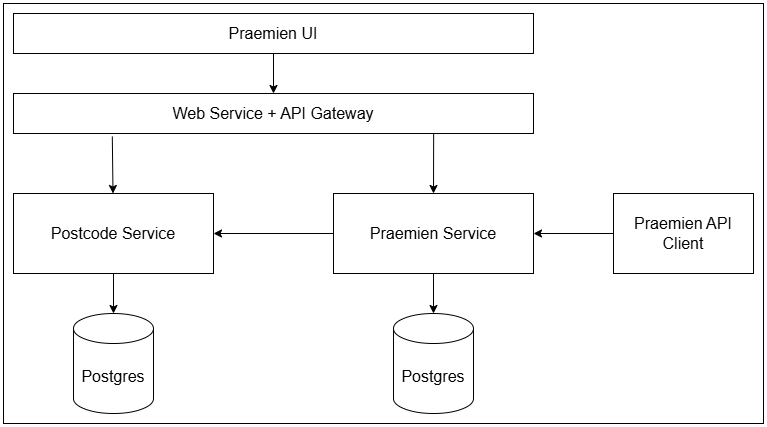

The diagram above was exported from draw.io. Its source (the exported page's mxGraphModel, read from the mxfile embedded in the PNG):
<mxGraphModel dx="1050" dy="1551" grid="1" gridSize="10" guides="1" tooltips="1" connect="1" arrows="1" fold="1" page="1" pageScale="1" pageWidth="1100" pageHeight="850" background="none" math="0" shadow="0">
  <root>
    <mxCell id="0" />
    <mxCell id="1" parent="0" />
    <mxCell id="uFuhPl2hnB0ibjBQB-Oc-1" value="" style="rounded=0;whiteSpace=wrap;html=1;" vertex="1" parent="1">
      <mxGeometry y="-850" width="760" height="420" as="geometry" />
    </mxCell>
    <mxCell id="joP367kgrG7cmbCs981g-12" style="edgeStyle=orthogonalEdgeStyle;rounded=0;orthogonalLoop=1;jettySize=auto;html=1;exitX=0.5;exitY=1;exitDx=0;exitDy=0;entryX=0.5;entryY=0;entryDx=0;entryDy=0;" parent="1" source="joP367kgrG7cmbCs981g-1" target="joP367kgrG7cmbCs981g-2" edge="1">
      <mxGeometry relative="1" as="geometry" />
    </mxCell>
    <mxCell id="joP367kgrG7cmbCs981g-1" value="&lt;font&gt;Praemien UI&lt;/font&gt;" style="rounded=0;whiteSpace=wrap;html=1;fontSize=16;" parent="1" vertex="1">
      <mxGeometry x="10" y="-840" width="520" height="40" as="geometry" />
    </mxCell>
    <mxCell id="joP367kgrG7cmbCs981g-2" value="Web Service + API Gateway" style="rounded=0;whiteSpace=wrap;html=1;fontSize=16;" parent="1" vertex="1">
      <mxGeometry x="10" y="-760" width="520" height="40" as="geometry" />
    </mxCell>
    <mxCell id="joP367kgrG7cmbCs981g-3" value="Postcode Service" style="rounded=0;whiteSpace=wrap;html=1;fontSize=16;" parent="1" vertex="1">
      <mxGeometry x="10" y="-660" width="200" height="80" as="geometry" />
    </mxCell>
    <mxCell id="joP367kgrG7cmbCs981g-6" value="Praemien Service" style="rounded=0;whiteSpace=wrap;html=1;fontSize=16;" parent="1" vertex="1">
      <mxGeometry x="330" y="-660" width="200" height="80" as="geometry" />
    </mxCell>
    <mxCell id="joP367kgrG7cmbCs981g-8" value="Postgres" style="shape=cylinder3;whiteSpace=wrap;html=1;boundedLbl=1;backgroundOutline=1;size=15;fontSize=16;" parent="1" vertex="1">
      <mxGeometry x="70" y="-540" width="80" height="100" as="geometry" />
    </mxCell>
    <mxCell id="joP367kgrG7cmbCs981g-9" value="Postgres" style="shape=cylinder3;whiteSpace=wrap;html=1;boundedLbl=1;backgroundOutline=1;size=15;fontSize=16;" parent="1" vertex="1">
      <mxGeometry x="390" y="-540" width="80" height="100" as="geometry" />
    </mxCell>
    <mxCell id="joP367kgrG7cmbCs981g-22" value="" style="endArrow=classic;html=1;rounded=0;exitX=0.19;exitY=1.075;exitDx=0;exitDy=0;exitPerimeter=0;" parent="1" source="joP367kgrG7cmbCs981g-2" target="joP367kgrG7cmbCs981g-3" edge="1">
      <mxGeometry width="50" height="50" relative="1" as="geometry">
        <mxPoint x="160" y="-700" as="sourcePoint" />
        <mxPoint x="330" y="-620" as="targetPoint" />
      </mxGeometry>
    </mxCell>
    <mxCell id="joP367kgrG7cmbCs981g-23" value="" style="endArrow=classic;html=1;rounded=0;exitX=0.808;exitY=1;exitDx=0;exitDy=0;exitPerimeter=0;entryX=0.5;entryY=0;entryDx=0;entryDy=0;" parent="1" source="joP367kgrG7cmbCs981g-2" target="joP367kgrG7cmbCs981g-6" edge="1">
      <mxGeometry width="50" height="50" relative="1" as="geometry">
        <mxPoint x="280" y="-570" as="sourcePoint" />
        <mxPoint x="430" y="-670" as="targetPoint" />
      </mxGeometry>
    </mxCell>
    <mxCell id="joP367kgrG7cmbCs981g-24" value="" style="endArrow=classic;html=1;rounded=0;exitX=0.5;exitY=1;exitDx=0;exitDy=0;entryX=0.5;entryY=0;entryDx=0;entryDy=0;entryPerimeter=0;" parent="1" source="joP367kgrG7cmbCs981g-6" target="joP367kgrG7cmbCs981g-9" edge="1">
      <mxGeometry width="50" height="50" relative="1" as="geometry">
        <mxPoint x="280" y="-570" as="sourcePoint" />
        <mxPoint x="330" y="-620" as="targetPoint" />
      </mxGeometry>
    </mxCell>
    <mxCell id="joP367kgrG7cmbCs981g-25" value="" style="endArrow=classic;html=1;rounded=0;exitX=0.5;exitY=1;exitDx=0;exitDy=0;entryX=0.5;entryY=0;entryDx=0;entryDy=0;entryPerimeter=0;" parent="1" source="joP367kgrG7cmbCs981g-3" target="joP367kgrG7cmbCs981g-8" edge="1">
      <mxGeometry width="50" height="50" relative="1" as="geometry">
        <mxPoint x="280" y="-570" as="sourcePoint" />
        <mxPoint x="330" y="-620" as="targetPoint" />
      </mxGeometry>
    </mxCell>
    <mxCell id="joP367kgrG7cmbCs981g-26" value="" style="endArrow=classic;html=1;rounded=0;entryX=1;entryY=0.5;entryDx=0;entryDy=0;exitX=0;exitY=0.5;exitDx=0;exitDy=0;" parent="1" source="joP367kgrG7cmbCs981g-6" target="joP367kgrG7cmbCs981g-3" edge="1">
      <mxGeometry width="50" height="50" relative="1" as="geometry">
        <mxPoint x="280" y="-570" as="sourcePoint" />
        <mxPoint x="330" y="-620" as="targetPoint" />
      </mxGeometry>
    </mxCell>
    <mxCell id="joP367kgrG7cmbCs981g-28" value="Praemien API Client" style="rounded=0;whiteSpace=wrap;html=1;fontSize=16;" parent="1" vertex="1">
      <mxGeometry x="610" y="-660" width="140" height="80" as="geometry" />
    </mxCell>
    <mxCell id="joP367kgrG7cmbCs981g-29" value="" style="endArrow=classic;html=1;rounded=0;entryX=1;entryY=0.5;entryDx=0;entryDy=0;exitX=0;exitY=0.5;exitDx=0;exitDy=0;" parent="1" source="joP367kgrG7cmbCs981g-28" target="joP367kgrG7cmbCs981g-6" edge="1">
      <mxGeometry width="50" height="50" relative="1" as="geometry">
        <mxPoint x="600" y="-620" as="sourcePoint" />
        <mxPoint x="540" y="-620" as="targetPoint" />
      </mxGeometry>
    </mxCell>
  </root>
</mxGraphModel>